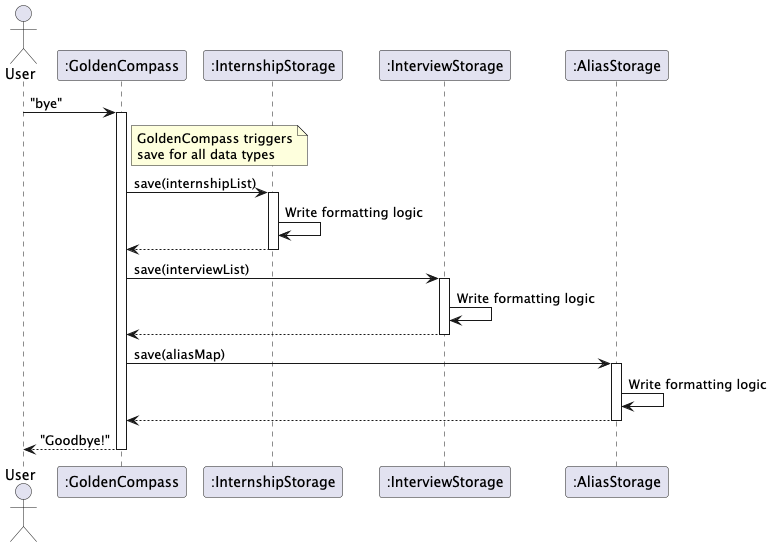

The diagram above was rendered by PlantUML. Its source (embedded in the PNG):
@startuml
actor User
participant ":GoldenCompass" as GC
participant ":InternshipStorage" as InternStorage
participant ":InterviewStorage" as InterviewStorage
participant ":AliasStorage" as AliasStorage

User -> GC : "bye"
activate GC

note right of GC : GoldenCompass triggers\nsave for all data types

GC -> InternStorage : save(internshipList)
activate InternStorage
InternStorage -> InternStorage : Write formatting logic
InternStorage --> GC
deactivate InternStorage

GC -> InterviewStorage : save(interviewList)
activate InterviewStorage
InterviewStorage -> InterviewStorage : Write formatting logic
InterviewStorage --> GC
deactivate InterviewStorage

GC -> AliasStorage : save(aliasMap)
activate AliasStorage
AliasStorage -> AliasStorage : Write formatting logic
AliasStorage --> GC
deactivate AliasStorage

GC --> User : "Goodbye!"
deactivate GC
@enduml